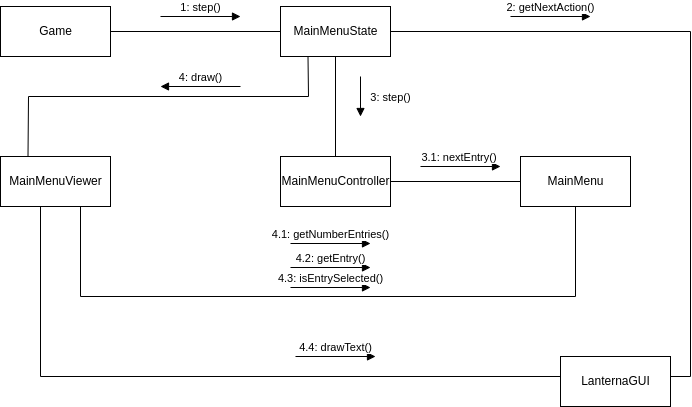

The diagram above was exported from draw.io. Its source (the exported page's mxGraphModel, read from the mxfile embedded in the PNG):
<mxGraphModel dx="1320" dy="930" grid="1" gridSize="10" guides="1" tooltips="1" connect="1" arrows="1" fold="1" page="1" pageScale="1" pageWidth="827" pageHeight="1169" math="0" shadow="0">
  <root>
    <mxCell id="0" />
    <mxCell id="1" parent="0" />
    <mxCell id="tiL8TM-7fmTcqZt30HT_-1" value="Game" style="html=1;" vertex="1" parent="1">
      <mxGeometry x="360" y="310" width="110" height="50" as="geometry" />
    </mxCell>
    <mxCell id="tiL8TM-7fmTcqZt30HT_-2" value="MainMenuState" style="html=1;" vertex="1" parent="1">
      <mxGeometry x="640" y="310" width="110" height="50" as="geometry" />
    </mxCell>
    <mxCell id="tiL8TM-7fmTcqZt30HT_-3" value="MainMenuController" style="html=1;" vertex="1" parent="1">
      <mxGeometry x="640" y="460" width="110" height="50" as="geometry" />
    </mxCell>
    <mxCell id="tiL8TM-7fmTcqZt30HT_-4" value="MainMenuViewer" style="html=1;" vertex="1" parent="1">
      <mxGeometry x="360" y="460" width="110" height="50" as="geometry" />
    </mxCell>
    <mxCell id="tiL8TM-7fmTcqZt30HT_-5" value="MainMenu" style="html=1;" vertex="1" parent="1">
      <mxGeometry x="880" y="460" width="110" height="50" as="geometry" />
    </mxCell>
    <mxCell id="tiL8TM-7fmTcqZt30HT_-6" value="LanternaGUI" style="html=1;" vertex="1" parent="1">
      <mxGeometry x="920" y="660" width="110" height="50" as="geometry" />
    </mxCell>
    <mxCell id="tiL8TM-7fmTcqZt30HT_-7" value="" style="endArrow=none;html=1;rounded=0;" edge="1" parent="1" target="tiL8TM-7fmTcqZt30HT_-2">
      <mxGeometry width="50" height="50" relative="1" as="geometry">
        <mxPoint x="470" y="335" as="sourcePoint" />
        <mxPoint x="520" y="290" as="targetPoint" />
      </mxGeometry>
    </mxCell>
    <mxCell id="tiL8TM-7fmTcqZt30HT_-8" value="" style="endArrow=none;html=1;rounded=0;exitX=0.5;exitY=0;exitDx=0;exitDy=0;entryX=0.5;entryY=1;entryDx=0;entryDy=0;" edge="1" parent="1" source="tiL8TM-7fmTcqZt30HT_-3" target="tiL8TM-7fmTcqZt30HT_-2">
      <mxGeometry width="50" height="50" relative="1" as="geometry">
        <mxPoint x="650" y="410" as="sourcePoint" />
        <mxPoint x="700" y="360" as="targetPoint" />
      </mxGeometry>
    </mxCell>
    <mxCell id="tiL8TM-7fmTcqZt30HT_-9" value="" style="endArrow=none;html=1;rounded=0;" edge="1" parent="1">
      <mxGeometry width="50" height="50" relative="1" as="geometry">
        <mxPoint x="440" y="510" as="sourcePoint" />
        <mxPoint x="440" y="600" as="targetPoint" />
      </mxGeometry>
    </mxCell>
    <mxCell id="tiL8TM-7fmTcqZt30HT_-11" value="" style="endArrow=none;html=1;rounded=0;entryX=0;entryY=0.5;entryDx=0;entryDy=0;" edge="1" parent="1" target="tiL8TM-7fmTcqZt30HT_-5">
      <mxGeometry width="50" height="50" relative="1" as="geometry">
        <mxPoint x="750" y="485" as="sourcePoint" />
        <mxPoint x="800" y="440" as="targetPoint" />
      </mxGeometry>
    </mxCell>
    <mxCell id="tiL8TM-7fmTcqZt30HT_-13" value="" style="endArrow=none;html=1;rounded=0;entryX=0.25;entryY=1;entryDx=0;entryDy=0;exitX=0.25;exitY=0;exitDx=0;exitDy=0;" edge="1" parent="1" source="tiL8TM-7fmTcqZt30HT_-4" target="tiL8TM-7fmTcqZt30HT_-2">
      <mxGeometry width="50" height="50" relative="1" as="geometry">
        <mxPoint x="390" y="460" as="sourcePoint" />
        <mxPoint x="670" y="380" as="targetPoint" />
        <Array as="points">
          <mxPoint x="388" y="400" />
          <mxPoint x="668" y="400" />
        </Array>
      </mxGeometry>
    </mxCell>
    <mxCell id="tiL8TM-7fmTcqZt30HT_-15" value="" style="endArrow=none;html=1;rounded=0;entryX=0.5;entryY=1;entryDx=0;entryDy=0;" edge="1" parent="1" target="tiL8TM-7fmTcqZt30HT_-5">
      <mxGeometry width="50" height="50" relative="1" as="geometry">
        <mxPoint x="440" y="600" as="sourcePoint" />
        <mxPoint x="940" y="600" as="targetPoint" />
        <Array as="points">
          <mxPoint x="935" y="600" />
        </Array>
      </mxGeometry>
    </mxCell>
    <mxCell id="tiL8TM-7fmTcqZt30HT_-16" value="" style="endArrow=none;html=1;rounded=0;" edge="1" parent="1">
      <mxGeometry width="50" height="50" relative="1" as="geometry">
        <mxPoint x="400" y="680" as="sourcePoint" />
        <mxPoint x="400" y="510" as="targetPoint" />
      </mxGeometry>
    </mxCell>
    <mxCell id="tiL8TM-7fmTcqZt30HT_-17" value="" style="endArrow=none;html=1;rounded=0;" edge="1" parent="1">
      <mxGeometry width="50" height="50" relative="1" as="geometry">
        <mxPoint x="400" y="680" as="sourcePoint" />
        <mxPoint x="920" y="680" as="targetPoint" />
      </mxGeometry>
    </mxCell>
    <mxCell id="tiL8TM-7fmTcqZt30HT_-18" value="" style="endArrow=none;html=1;rounded=0;" edge="1" parent="1">
      <mxGeometry width="50" height="50" relative="1" as="geometry">
        <mxPoint x="1030" y="680" as="sourcePoint" />
        <mxPoint x="1050" y="680" as="targetPoint" />
      </mxGeometry>
    </mxCell>
    <mxCell id="tiL8TM-7fmTcqZt30HT_-19" value="" style="endArrow=none;html=1;rounded=0;entryX=1;entryY=0.5;entryDx=0;entryDy=0;" edge="1" parent="1" target="tiL8TM-7fmTcqZt30HT_-2">
      <mxGeometry width="50" height="50" relative="1" as="geometry">
        <mxPoint x="1050" y="680" as="sourcePoint" />
        <mxPoint x="1050" y="340" as="targetPoint" />
        <Array as="points">
          <mxPoint x="1050" y="335" />
        </Array>
      </mxGeometry>
    </mxCell>
    <mxCell id="tiL8TM-7fmTcqZt30HT_-20" value="4: draw()" style="html=1;verticalAlign=bottom;endArrow=block;rounded=0;" edge="1" parent="1">
      <mxGeometry width="80" relative="1" as="geometry">
        <mxPoint x="600" y="390" as="sourcePoint" />
        <mxPoint x="520" y="390" as="targetPoint" />
      </mxGeometry>
    </mxCell>
    <mxCell id="tiL8TM-7fmTcqZt30HT_-21" value="3: step()" style="html=1;verticalAlign=bottom;endArrow=block;rounded=0;" edge="1" parent="1">
      <mxGeometry x="0.5" y="30" width="80" relative="1" as="geometry">
        <mxPoint x="720" y="380" as="sourcePoint" />
        <mxPoint x="720" y="420" as="targetPoint" />
        <mxPoint as="offset" />
      </mxGeometry>
    </mxCell>
    <mxCell id="tiL8TM-7fmTcqZt30HT_-22" value="2: getNextAction()" style="html=1;verticalAlign=bottom;endArrow=block;rounded=0;" edge="1" parent="1">
      <mxGeometry width="80" relative="1" as="geometry">
        <mxPoint x="870" y="320" as="sourcePoint" />
        <mxPoint x="950" y="320" as="targetPoint" />
      </mxGeometry>
    </mxCell>
    <mxCell id="tiL8TM-7fmTcqZt30HT_-23" value="1: step()" style="html=1;verticalAlign=bottom;endArrow=block;rounded=0;" edge="1" parent="1">
      <mxGeometry width="80" relative="1" as="geometry">
        <mxPoint x="520" y="320" as="sourcePoint" />
        <mxPoint x="600" y="320" as="targetPoint" />
      </mxGeometry>
    </mxCell>
    <mxCell id="tiL8TM-7fmTcqZt30HT_-24" value="4.4: drawText()" style="html=1;verticalAlign=bottom;endArrow=block;rounded=0;" edge="1" parent="1">
      <mxGeometry width="80" relative="1" as="geometry">
        <mxPoint x="655" y="660" as="sourcePoint" />
        <mxPoint x="735" y="660" as="targetPoint" />
      </mxGeometry>
    </mxCell>
    <mxCell id="tiL8TM-7fmTcqZt30HT_-25" value="4.1: getNumberEntries()" style="html=1;verticalAlign=bottom;endArrow=block;rounded=0;" edge="1" parent="1">
      <mxGeometry width="80" relative="1" as="geometry">
        <mxPoint x="650" y="547" as="sourcePoint" />
        <mxPoint x="730" y="547" as="targetPoint" />
      </mxGeometry>
    </mxCell>
    <mxCell id="tiL8TM-7fmTcqZt30HT_-26" value="3.1: nextEntry()&amp;nbsp;" style="html=1;verticalAlign=bottom;endArrow=block;rounded=0;" edge="1" parent="1">
      <mxGeometry width="80" relative="1" as="geometry">
        <mxPoint x="780" y="470" as="sourcePoint" />
        <mxPoint x="860" y="470" as="targetPoint" />
      </mxGeometry>
    </mxCell>
    <mxCell id="tiL8TM-7fmTcqZt30HT_-27" value="4.3: isEntrySelected()" style="html=1;verticalAlign=bottom;endArrow=block;rounded=0;" edge="1" parent="1">
      <mxGeometry width="80" relative="1" as="geometry">
        <mxPoint x="650" y="591" as="sourcePoint" />
        <mxPoint x="730" y="591" as="targetPoint" />
      </mxGeometry>
    </mxCell>
    <mxCell id="tiL8TM-7fmTcqZt30HT_-28" value="4.2: getEntry()" style="html=1;verticalAlign=bottom;endArrow=block;rounded=0;" edge="1" parent="1">
      <mxGeometry width="80" relative="1" as="geometry">
        <mxPoint x="650" y="571" as="sourcePoint" />
        <mxPoint x="730" y="571" as="targetPoint" />
      </mxGeometry>
    </mxCell>
  </root>
</mxGraphModel>